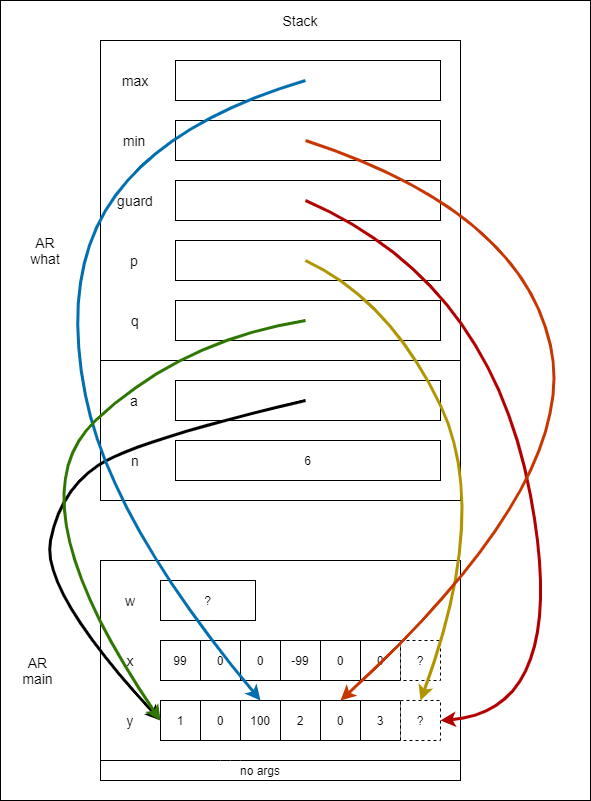

The diagram above was exported from draw.io. Its source (the exported page's mxGraphModel, read from the mxfile embedded in the PNG):
<mxGraphModel dx="1038" dy="607" grid="1" gridSize="10" guides="1" tooltips="1" connect="1" arrows="1" fold="1" page="1" pageScale="1" pageWidth="850" pageHeight="1100" math="0" shadow="0">
  <root>
    <mxCell id="0" />
    <mxCell id="1" parent="0" />
    <mxCell id="B_7PZIxPrURVeVwkuhtR-112" value="" style="rounded=0;whiteSpace=wrap;html=1;hachureGap=4;pointerEvents=0;" vertex="1" parent="1">
      <mxGeometry x="260" y="100" width="590" height="800" as="geometry" />
    </mxCell>
    <mxCell id="B_7PZIxPrURVeVwkuhtR-106" value="" style="rounded=0;whiteSpace=wrap;html=1;" vertex="1" parent="1">
      <mxGeometry x="360" y="140" width="360" height="460" as="geometry" />
    </mxCell>
    <mxCell id="B_7PZIxPrURVeVwkuhtR-94" value="" style="rounded=0;whiteSpace=wrap;html=1;" vertex="1" parent="1">
      <mxGeometry x="360" y="660" width="360" height="220" as="geometry" />
    </mxCell>
    <mxCell id="yJ5DlT5XaR_W2ScQlry7-20" value="Stack" style="text;html=1;strokeColor=none;fillColor=none;align=center;verticalAlign=middle;whiteSpace=wrap;rounded=0;fontSize=14;" parent="1" vertex="1">
      <mxGeometry x="520" y="100" width="80" height="40" as="geometry" />
    </mxCell>
    <mxCell id="yJ5DlT5XaR_W2ScQlry7-15" value="AR&lt;br&gt;what" style="text;html=1;strokeColor=none;fillColor=none;align=center;verticalAlign=middle;whiteSpace=wrap;rounded=0;fontSize=14;" parent="1" vertex="1">
      <mxGeometry x="260" y="330" width="90" height="40" as="geometry" />
    </mxCell>
    <mxCell id="B_7PZIxPrURVeVwkuhtR-44" value="" style="endArrow=none;html=1;" edge="1" parent="1">
      <mxGeometry x="360" y="440" width="50" height="50" as="geometry">
        <mxPoint x="360" y="460" as="sourcePoint" />
        <mxPoint x="720" y="460" as="targetPoint" />
      </mxGeometry>
    </mxCell>
    <mxCell id="B_7PZIxPrURVeVwkuhtR-70" value="" style="rounded=0;whiteSpace=wrap;html=1;" vertex="1" parent="1">
      <mxGeometry x="435" y="160" width="265" height="40" as="geometry" />
    </mxCell>
    <mxCell id="B_7PZIxPrURVeVwkuhtR-75" value="" style="rounded=0;whiteSpace=wrap;html=1;" vertex="1" parent="1">
      <mxGeometry x="435" y="220" width="265" height="40" as="geometry" />
    </mxCell>
    <mxCell id="B_7PZIxPrURVeVwkuhtR-76" value="min" style="text;html=1;strokeColor=none;fillColor=none;align=center;verticalAlign=middle;whiteSpace=wrap;rounded=0;fontSize=14;" vertex="1" parent="1">
      <mxGeometry x="370" y="230" width="48" height="20" as="geometry" />
    </mxCell>
    <mxCell id="B_7PZIxPrURVeVwkuhtR-77" value="" style="rounded=0;whiteSpace=wrap;html=1;" vertex="1" parent="1">
      <mxGeometry x="435" y="280" width="265" height="40" as="geometry" />
    </mxCell>
    <mxCell id="B_7PZIxPrURVeVwkuhtR-78" value="guard" style="text;html=1;strokeColor=none;fillColor=none;align=center;verticalAlign=middle;whiteSpace=wrap;rounded=0;fontSize=14;" vertex="1" parent="1">
      <mxGeometry x="371" y="290" width="48" height="20" as="geometry" />
    </mxCell>
    <mxCell id="B_7PZIxPrURVeVwkuhtR-66" value="" style="rounded=0;whiteSpace=wrap;html=1;" vertex="1" parent="1">
      <mxGeometry x="435" y="480" width="265" height="40" as="geometry" />
    </mxCell>
    <mxCell id="B_7PZIxPrURVeVwkuhtR-67" value="a" style="text;html=1;strokeColor=none;fillColor=none;align=center;verticalAlign=middle;whiteSpace=wrap;rounded=0;fontSize=14;" vertex="1" parent="1">
      <mxGeometry x="370" y="490" width="48" height="20" as="geometry" />
    </mxCell>
    <mxCell id="B_7PZIxPrURVeVwkuhtR-68" value="6" style="rounded=0;whiteSpace=wrap;html=1;" vertex="1" parent="1">
      <mxGeometry x="435" y="540" width="265" height="40" as="geometry" />
    </mxCell>
    <mxCell id="B_7PZIxPrURVeVwkuhtR-69" value="n" style="text;html=1;strokeColor=none;fillColor=none;align=center;verticalAlign=middle;whiteSpace=wrap;rounded=0;fontSize=14;" vertex="1" parent="1">
      <mxGeometry x="371" y="550" width="48" height="20" as="geometry" />
    </mxCell>
    <mxCell id="B_7PZIxPrURVeVwkuhtR-79" value="max" style="text;html=1;strokeColor=none;fillColor=none;align=center;verticalAlign=middle;whiteSpace=wrap;rounded=0;fontSize=14;" vertex="1" parent="1">
      <mxGeometry x="371" y="170" width="48" height="20" as="geometry" />
    </mxCell>
    <mxCell id="B_7PZIxPrURVeVwkuhtR-61" value="" style="rounded=0;whiteSpace=wrap;html=1;" vertex="1" parent="1">
      <mxGeometry x="435" y="340" width="265" height="40" as="geometry" />
    </mxCell>
    <mxCell id="B_7PZIxPrURVeVwkuhtR-62" value="p" style="text;html=1;strokeColor=none;fillColor=none;align=center;verticalAlign=middle;whiteSpace=wrap;rounded=0;fontSize=14;" vertex="1" parent="1">
      <mxGeometry x="370" y="350" width="48" height="20" as="geometry" />
    </mxCell>
    <mxCell id="B_7PZIxPrURVeVwkuhtR-63" value="" style="rounded=0;whiteSpace=wrap;html=1;" vertex="1" parent="1">
      <mxGeometry x="435" y="400" width="265" height="40" as="geometry" />
    </mxCell>
    <mxCell id="B_7PZIxPrURVeVwkuhtR-64" value="q" style="text;html=1;strokeColor=none;fillColor=none;align=center;verticalAlign=middle;whiteSpace=wrap;rounded=0;fontSize=14;" vertex="1" parent="1">
      <mxGeometry x="371" y="410" width="48" height="20" as="geometry" />
    </mxCell>
    <mxCell id="B_7PZIxPrURVeVwkuhtR-14" value="AR&lt;br style=&quot;font-size: 14px&quot;&gt;main" style="text;html=1;strokeColor=none;fillColor=none;align=center;verticalAlign=middle;whiteSpace=wrap;rounded=0;fontSize=14;" vertex="1" parent="1">
      <mxGeometry x="260" y="750" width="75" height="40" as="geometry" />
    </mxCell>
    <mxCell id="B_7PZIxPrURVeVwkuhtR-15" value="?" style="rounded=0;whiteSpace=wrap;html=1;" vertex="1" parent="1">
      <mxGeometry x="420" y="680" width="95" height="40" as="geometry" />
    </mxCell>
    <mxCell id="B_7PZIxPrURVeVwkuhtR-16" value="w" style="text;html=1;strokeColor=none;fillColor=none;align=center;verticalAlign=middle;whiteSpace=wrap;rounded=0;fontSize=14;" vertex="1" parent="1">
      <mxGeometry x="370" y="690" width="40" height="20" as="geometry" />
    </mxCell>
    <mxCell id="B_7PZIxPrURVeVwkuhtR-17" value="x" style="text;html=1;strokeColor=none;fillColor=none;align=center;verticalAlign=middle;whiteSpace=wrap;rounded=0;fontSize=14;" vertex="1" parent="1">
      <mxGeometry x="370" y="750" width="40" height="20" as="geometry" />
    </mxCell>
    <mxCell id="B_7PZIxPrURVeVwkuhtR-18" value="no args" style="text;html=1;strokeColor=none;fillColor=none;align=center;verticalAlign=middle;whiteSpace=wrap;rounded=0;" vertex="1" parent="1">
      <mxGeometry x="475" y="860" width="90" height="20" as="geometry" />
    </mxCell>
    <mxCell id="B_7PZIxPrURVeVwkuhtR-19" value="y" style="text;html=1;strokeColor=none;fillColor=none;align=center;verticalAlign=middle;whiteSpace=wrap;rounded=0;fontSize=14;" vertex="1" parent="1">
      <mxGeometry x="370" y="810" width="40" height="20" as="geometry" />
    </mxCell>
    <mxCell id="B_7PZIxPrURVeVwkuhtR-20" value="" style="endArrow=none;html=1;" edge="1" parent="1">
      <mxGeometry x="205" y="660" width="50" height="50" as="geometry">
        <mxPoint x="360" y="860" as="sourcePoint" />
        <mxPoint x="720" y="860" as="targetPoint" />
        <Array as="points">
          <mxPoint x="490" y="860" />
        </Array>
      </mxGeometry>
    </mxCell>
    <mxCell id="B_7PZIxPrURVeVwkuhtR-88" value="" style="group" vertex="1" connectable="0" parent="1">
      <mxGeometry x="420" y="800" width="280" height="40" as="geometry" />
    </mxCell>
    <mxCell id="B_7PZIxPrURVeVwkuhtR-28" value="" style="group" vertex="1" connectable="0" parent="B_7PZIxPrURVeVwkuhtR-88">
      <mxGeometry width="240" height="40" as="geometry" />
    </mxCell>
    <mxCell id="B_7PZIxPrURVeVwkuhtR-85" value="" style="group" vertex="1" connectable="0" parent="B_7PZIxPrURVeVwkuhtR-28">
      <mxGeometry width="240" height="40" as="geometry" />
    </mxCell>
    <mxCell id="B_7PZIxPrURVeVwkuhtR-87" value="" style="group" vertex="1" connectable="0" parent="B_7PZIxPrURVeVwkuhtR-85">
      <mxGeometry width="240" height="40" as="geometry" />
    </mxCell>
    <mxCell id="B_7PZIxPrURVeVwkuhtR-29" value="3" style="whiteSpace=wrap;html=1;aspect=fixed;" vertex="1" parent="B_7PZIxPrURVeVwkuhtR-87">
      <mxGeometry x="200" width="40" height="40" as="geometry" />
    </mxCell>
    <mxCell id="B_7PZIxPrURVeVwkuhtR-30" value="0" style="whiteSpace=wrap;html=1;aspect=fixed;" vertex="1" parent="B_7PZIxPrURVeVwkuhtR-87">
      <mxGeometry x="160" width="40" height="40" as="geometry" />
    </mxCell>
    <mxCell id="B_7PZIxPrURVeVwkuhtR-31" value="1" style="whiteSpace=wrap;html=1;aspect=fixed;" vertex="1" parent="B_7PZIxPrURVeVwkuhtR-87">
      <mxGeometry width="40" height="40" as="geometry" />
    </mxCell>
    <mxCell id="B_7PZIxPrURVeVwkuhtR-32" value="0" style="whiteSpace=wrap;html=1;aspect=fixed;" vertex="1" parent="B_7PZIxPrURVeVwkuhtR-87">
      <mxGeometry x="40" width="40" height="40" as="geometry" />
    </mxCell>
    <mxCell id="B_7PZIxPrURVeVwkuhtR-33" value="100" style="whiteSpace=wrap;html=1;aspect=fixed;" vertex="1" parent="B_7PZIxPrURVeVwkuhtR-87">
      <mxGeometry x="80" width="40" height="40" as="geometry" />
    </mxCell>
    <mxCell id="B_7PZIxPrURVeVwkuhtR-34" value="2" style="whiteSpace=wrap;html=1;aspect=fixed;" vertex="1" parent="B_7PZIxPrURVeVwkuhtR-87">
      <mxGeometry x="120" width="40" height="40" as="geometry" />
    </mxCell>
    <mxCell id="B_7PZIxPrURVeVwkuhtR-83" value="?" style="whiteSpace=wrap;html=1;aspect=fixed;dashed=1;" vertex="1" parent="B_7PZIxPrURVeVwkuhtR-88">
      <mxGeometry x="240" width="40" height="40" as="geometry" />
    </mxCell>
    <mxCell id="B_7PZIxPrURVeVwkuhtR-95" value="" style="group" vertex="1" connectable="0" parent="1">
      <mxGeometry x="420" y="740" width="280" height="40" as="geometry" />
    </mxCell>
    <mxCell id="B_7PZIxPrURVeVwkuhtR-96" value="" style="group" vertex="1" connectable="0" parent="B_7PZIxPrURVeVwkuhtR-95">
      <mxGeometry width="240" height="40" as="geometry" />
    </mxCell>
    <mxCell id="B_7PZIxPrURVeVwkuhtR-97" value="" style="group" vertex="1" connectable="0" parent="B_7PZIxPrURVeVwkuhtR-96">
      <mxGeometry width="240" height="40" as="geometry" />
    </mxCell>
    <mxCell id="B_7PZIxPrURVeVwkuhtR-98" value="" style="group" vertex="1" connectable="0" parent="B_7PZIxPrURVeVwkuhtR-97">
      <mxGeometry width="240" height="40" as="geometry" />
    </mxCell>
    <mxCell id="B_7PZIxPrURVeVwkuhtR-99" value="0" style="whiteSpace=wrap;html=1;aspect=fixed;" vertex="1" parent="B_7PZIxPrURVeVwkuhtR-98">
      <mxGeometry x="200" width="40" height="40" as="geometry" />
    </mxCell>
    <mxCell id="B_7PZIxPrURVeVwkuhtR-100" value="0" style="whiteSpace=wrap;html=1;aspect=fixed;" vertex="1" parent="B_7PZIxPrURVeVwkuhtR-98">
      <mxGeometry x="160" width="40" height="40" as="geometry" />
    </mxCell>
    <mxCell id="B_7PZIxPrURVeVwkuhtR-101" value="99" style="whiteSpace=wrap;html=1;aspect=fixed;" vertex="1" parent="B_7PZIxPrURVeVwkuhtR-98">
      <mxGeometry width="40" height="40" as="geometry" />
    </mxCell>
    <mxCell id="B_7PZIxPrURVeVwkuhtR-102" value="0" style="whiteSpace=wrap;html=1;aspect=fixed;" vertex="1" parent="B_7PZIxPrURVeVwkuhtR-98">
      <mxGeometry x="40" width="40" height="40" as="geometry" />
    </mxCell>
    <mxCell id="B_7PZIxPrURVeVwkuhtR-103" value="0" style="whiteSpace=wrap;html=1;aspect=fixed;" vertex="1" parent="B_7PZIxPrURVeVwkuhtR-98">
      <mxGeometry x="80" width="40" height="40" as="geometry" />
    </mxCell>
    <mxCell id="B_7PZIxPrURVeVwkuhtR-104" value="-99" style="whiteSpace=wrap;html=1;aspect=fixed;" vertex="1" parent="B_7PZIxPrURVeVwkuhtR-98">
      <mxGeometry x="120" width="40" height="40" as="geometry" />
    </mxCell>
    <mxCell id="B_7PZIxPrURVeVwkuhtR-105" value="?" style="whiteSpace=wrap;html=1;aspect=fixed;dashed=1;" vertex="1" parent="B_7PZIxPrURVeVwkuhtR-95">
      <mxGeometry x="240" width="40" height="40" as="geometry" />
    </mxCell>
    <mxCell id="B_7PZIxPrURVeVwkuhtR-12" value="" style="curved=1;endArrow=classic;html=1;fontSize=14;entryX=0;entryY=0.5;entryDx=0;entryDy=0;strokeWidth=3;" edge="1" parent="1" target="B_7PZIxPrURVeVwkuhtR-31">
      <mxGeometry width="50" height="50" relative="1" as="geometry">
        <mxPoint x="565" y="500" as="sourcePoint" />
        <mxPoint x="530" y="770" as="targetPoint" />
        <Array as="points">
          <mxPoint x="395" y="540" />
          <mxPoint x="320" y="590" />
          <mxPoint x="300" y="690" />
        </Array>
      </mxGeometry>
    </mxCell>
    <mxCell id="B_7PZIxPrURVeVwkuhtR-107" value="" style="curved=1;endArrow=classic;html=1;fontSize=14;strokeWidth=3;fillColor=#e51400;strokeColor=#B20000;entryX=1;entryY=0.5;entryDx=0;entryDy=0;" edge="1" parent="1" target="B_7PZIxPrURVeVwkuhtR-83">
      <mxGeometry width="50" height="50" relative="1" as="geometry">
        <mxPoint x="565" y="300" as="sourcePoint" />
        <mxPoint x="700" y="810" as="targetPoint" />
        <Array as="points">
          <mxPoint x="750" y="380" />
          <mxPoint x="830" y="810" />
        </Array>
      </mxGeometry>
    </mxCell>
    <mxCell id="B_7PZIxPrURVeVwkuhtR-108" value="" style="curved=1;endArrow=classic;html=1;fontSize=14;entryX=0.5;entryY=0;entryDx=0;entryDy=0;strokeWidth=3;fillColor=#1ba1e2;strokeColor=#006EAF;" edge="1" parent="1" target="B_7PZIxPrURVeVwkuhtR-33">
      <mxGeometry width="50" height="50" relative="1" as="geometry">
        <mxPoint x="565" y="180" as="sourcePoint" />
        <mxPoint x="700" y="690" as="targetPoint" />
        <Array as="points">
          <mxPoint x="430" y="220" />
          <mxPoint x="320" y="370" />
          <mxPoint x="370" y="620" />
        </Array>
      </mxGeometry>
    </mxCell>
    <mxCell id="B_7PZIxPrURVeVwkuhtR-109" value="" style="curved=1;endArrow=classic;html=1;fontSize=14;strokeWidth=3;fillColor=#e3c800;strokeColor=#B09500;" edge="1" parent="1">
      <mxGeometry width="50" height="50" relative="1" as="geometry">
        <mxPoint x="565" y="360" as="sourcePoint" />
        <mxPoint x="680" y="800" as="targetPoint" />
        <Array as="points">
          <mxPoint x="650" y="400" />
          <mxPoint x="750" y="610" />
        </Array>
      </mxGeometry>
    </mxCell>
    <mxCell id="B_7PZIxPrURVeVwkuhtR-110" value="" style="curved=1;endArrow=classic;html=1;fontSize=14;strokeWidth=3;fillColor=#60a917;strokeColor=#2D7600;entryX=0;entryY=0.5;entryDx=0;entryDy=0;" edge="1" parent="1" target="B_7PZIxPrURVeVwkuhtR-31">
      <mxGeometry width="50" height="50" relative="1" as="geometry">
        <mxPoint x="565" y="420" as="sourcePoint" />
        <mxPoint x="680" y="860" as="targetPoint" />
        <Array as="points">
          <mxPoint x="440" y="440" />
          <mxPoint x="270" y="600" />
        </Array>
      </mxGeometry>
    </mxCell>
    <mxCell id="B_7PZIxPrURVeVwkuhtR-111" value="" style="curved=1;endArrow=classic;html=1;fontSize=14;entryX=0.5;entryY=0;entryDx=0;entryDy=0;strokeWidth=3;fillColor=#fa6800;strokeColor=#C73500;" edge="1" parent="1" target="B_7PZIxPrURVeVwkuhtR-30">
      <mxGeometry width="50" height="50" relative="1" as="geometry">
        <mxPoint x="565" y="240" as="sourcePoint" />
        <mxPoint x="520" y="860" as="targetPoint" />
        <Array as="points">
          <mxPoint x="780" y="310" />
          <mxPoint x="840" y="580" />
        </Array>
      </mxGeometry>
    </mxCell>
  </root>
</mxGraphModel>